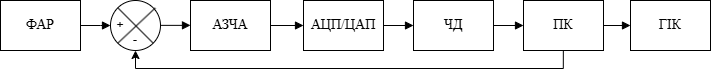

The diagram above was exported from draw.io. Its source (the exported page's mxGraphModel, read from the mxfile embedded in the PNG):
<mxGraphModel dx="1023" dy="740" grid="1" gridSize="10" guides="1" tooltips="1" connect="1" arrows="1" fold="1" page="1" pageScale="1" pageWidth="850" pageHeight="1100" math="0" shadow="0" adaptiveColors="simple">
  <root>
    <mxCell id="0" />
    <mxCell id="1" parent="0" />
    <mxCell id="56" value="" style="edgeStyle=orthogonalEdgeStyle;rounded=0;orthogonalLoop=1;jettySize=auto;html=1;endArrow=block;endFill=1;" edge="1" parent="1" source="57">
      <mxGeometry relative="1" as="geometry">
        <mxPoint x="120" y="35" as="targetPoint" />
      </mxGeometry>
    </mxCell>
    <mxCell id="57" value="ФАР" style="rounded=0;whiteSpace=wrap;html=1;fontFamily=Times New Roman;fontSize=14;" vertex="1" parent="1">
      <mxGeometry x="10" y="10" width="80" height="50" as="geometry" />
    </mxCell>
    <mxCell id="58" value="" style="edgeStyle=orthogonalEdgeStyle;rounded=0;orthogonalLoop=1;jettySize=auto;html=1;endArrow=block;endFill=1;" edge="1" parent="1" source="59" target="61">
      <mxGeometry relative="1" as="geometry" />
    </mxCell>
    <mxCell id="59" value="АЗЧА" style="rounded=0;whiteSpace=wrap;html=1;fontFamily=Times New Roman;fontSize=14;" vertex="1" parent="1">
      <mxGeometry x="200" y="10" width="80" height="50" as="geometry" />
    </mxCell>
    <mxCell id="60" value="" style="edgeStyle=orthogonalEdgeStyle;rounded=0;orthogonalLoop=1;jettySize=auto;html=1;endArrow=block;endFill=1;" edge="1" parent="1" source="61" target="63">
      <mxGeometry relative="1" as="geometry" />
    </mxCell>
    <mxCell id="61" value="АЦП/ЦАП" style="rounded=0;whiteSpace=wrap;html=1;fontFamily=Times New Roman;fontSize=14;" vertex="1" parent="1">
      <mxGeometry x="313" y="10" width="80" height="50" as="geometry" />
    </mxCell>
    <mxCell id="62" value="" style="edgeStyle=orthogonalEdgeStyle;rounded=0;orthogonalLoop=1;jettySize=auto;html=1;endArrow=block;endFill=1;" edge="1" parent="1" source="63" target="66">
      <mxGeometry relative="1" as="geometry" />
    </mxCell>
    <mxCell id="63" value="ЧД" style="rounded=0;whiteSpace=wrap;html=1;fontFamily=Times New Roman;fontSize=14;" vertex="1" parent="1">
      <mxGeometry x="423" y="10" width="80" height="50" as="geometry" />
    </mxCell>
    <mxCell id="64" value="" style="edgeStyle=orthogonalEdgeStyle;rounded=0;orthogonalLoop=1;jettySize=auto;html=1;endArrow=block;endFill=1;" edge="1" parent="1" source="66" target="67">
      <mxGeometry relative="1" as="geometry" />
    </mxCell>
    <mxCell id="65" style="edgeStyle=orthogonalEdgeStyle;rounded=0;orthogonalLoop=1;jettySize=auto;html=1;entryX=0.5;entryY=1;entryDx=0;entryDy=0;exitX=0.498;exitY=0.976;exitDx=0;exitDy=0;exitPerimeter=0;" edge="1" parent="1" source="66" target="73">
      <mxGeometry relative="1" as="geometry">
        <mxPoint x="570" y="68" as="sourcePoint" />
        <mxPoint x="145" y="68" as="targetPoint" />
        <Array as="points">
          <mxPoint x="573" y="78" />
          <mxPoint x="145" y="78" />
        </Array>
      </mxGeometry>
    </mxCell>
    <mxCell id="66" value="ПК" style="rounded=0;whiteSpace=wrap;html=1;fontFamily=Times New Roman;fontSize=14;" vertex="1" parent="1">
      <mxGeometry x="533" y="10" width="80" height="50" as="geometry" />
    </mxCell>
    <mxCell id="67" value="ГІК" style="rounded=0;whiteSpace=wrap;html=1;fontFamily=Times New Roman;fontSize=14;" vertex="1" parent="1">
      <mxGeometry x="640" y="10" width="80" height="50" as="geometry" />
    </mxCell>
    <mxCell id="68" value="" style="group" vertex="1" connectable="0" parent="1">
      <mxGeometry x="120" y="10" width="50" height="50" as="geometry" />
    </mxCell>
    <mxCell id="69" value="" style="ellipse;whiteSpace=wrap;html=1;aspect=fixed;" vertex="1" parent="68">
      <mxGeometry width="50" height="50" as="geometry" />
    </mxCell>
    <mxCell id="70" value="" style="endArrow=none;html=1;rounded=0;entryX=0;entryY=0;entryDx=0;entryDy=0;exitX=1;exitY=1;exitDx=0;exitDy=0;" edge="1" parent="68" source="69" target="69">
      <mxGeometry width="50" height="50" relative="1" as="geometry">
        <mxPoint x="40" y="40" as="sourcePoint" />
        <mxPoint x="90" y="-10" as="targetPoint" />
      </mxGeometry>
    </mxCell>
    <mxCell id="71" value="" style="endArrow=none;html=1;rounded=0;entryX=0.896;entryY=0.149;entryDx=0;entryDy=0;exitX=0;exitY=1;exitDx=0;exitDy=0;entryPerimeter=0;" edge="1" parent="68" source="69" target="69">
      <mxGeometry width="50" height="50" relative="1" as="geometry">
        <mxPoint x="53" y="53" as="sourcePoint" />
        <mxPoint x="17" y="17" as="targetPoint" />
      </mxGeometry>
    </mxCell>
    <mxCell id="72" value="+" style="text;html=1;align=center;verticalAlign=middle;whiteSpace=wrap;rounded=0;" vertex="1" parent="68">
      <mxGeometry y="20" width="20" height="10" as="geometry" />
    </mxCell>
    <mxCell id="73" value="-" style="text;html=1;align=center;verticalAlign=middle;whiteSpace=wrap;rounded=0;" vertex="1" parent="68">
      <mxGeometry x="15" y="30" width="20" height="20" as="geometry" />
    </mxCell>
    <mxCell id="74" value="" style="edgeStyle=orthogonalEdgeStyle;rounded=0;orthogonalLoop=1;jettySize=auto;html=1;endArrow=block;endFill=1;" edge="1" parent="1">
      <mxGeometry relative="1" as="geometry">
        <mxPoint x="170" y="34.860000000000014" as="sourcePoint" />
        <mxPoint x="200" y="34.860000000000014" as="targetPoint" />
      </mxGeometry>
    </mxCell>
  </root>
</mxGraphModel>